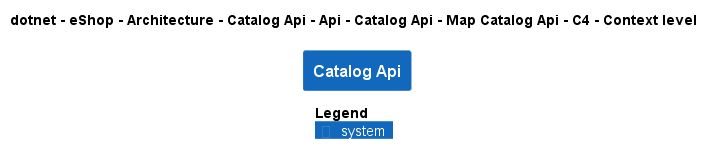

The diagram above was rendered by PlantUML. Its source (embedded in the PNG):
@startuml
!pragma layout smetana
!include ..\..\..\..\..\..\..\..\..\..\..\.c4s\C4_Context.puml

AddElementTag("c4interflow:lifecycle:new", $bgColor=green, $fontColor=#ffffff, $borderColor=green, $shadowing="False")
AddElementTag("c4interflow:lifecycle:changed", $bgColor=orange, $fontColor=#ffffff, $borderColor=orange, $shadowing="False")
AddElementTag("c4interflow:lifecycle:removed", $bgColor=red, $fontColor=#ffffff, $borderColor=red, $shadowing="False")

AddRelTag("c4interflow:lifecycle:new", $textColor=green, $lineColor=green)
AddRelTag("c4interflow:lifecycle:changed", $textColor=orange, $lineColor=orange)
AddRelTag("c4interflow:lifecycle:removed", $textColor=red, $lineColor=red)

SHOW_PERSON_PORTRAIT()
LAYOUT_TOP_DOWN()

skinparam linetype polyline

title dotnet - eShop - Architecture - Catalog Api - Api - Catalog Api - Map Catalog Api - C4 - Context level

System(dotnet.eShop.Architecture.SoftwareSystems.CatalogApi, "Catalog Api", "")



SHOW_LEGEND()
@enduml